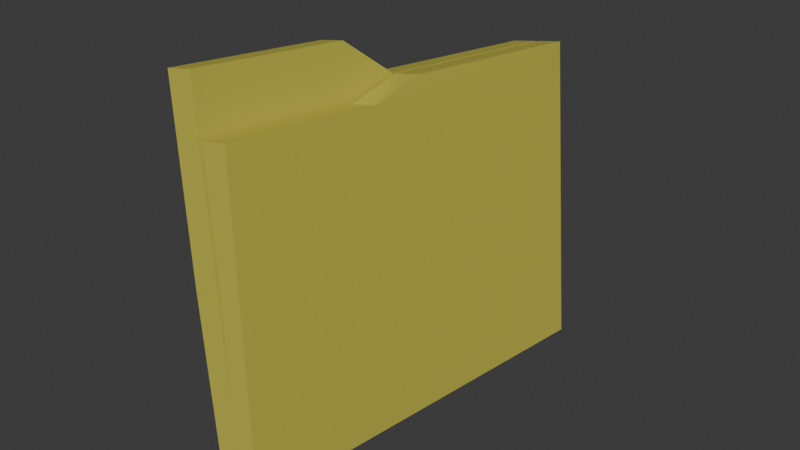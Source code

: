 # Source: files.blend  (saved by Blender 5.1.29; exported with 4.5.12 LTS)
import bpy
from mathutils import Matrix  # noqa: F401  (used for matrix-valued properties, if any)

bpy.ops.wm.read_factory_settings(use_empty=True)
scene = bpy.context.scene
scene.name = 'Scene'

# ---- collections
col_collection = bpy.data.collections.new('Collection'); scene.collection.children.link(col_collection)

# ---- materials (node trees are filled in below, after node groups)
mat_material = bpy.data.materials.new('Material')
mat_material.alpha_threshold = 0.0
mat_material.use_backface_culling_lightprobe_volume = False
mat_material.roughness = 0.5
mat_material.line_color = (0.0, 0.0, 0.0, 1.0)

# ---- material node trees
mat_material.use_nodes = True; mat_material.node_tree.nodes.clear()
_N = mat_material.node_tree.nodes; _L = mat_material.node_tree.links
n0 = _N.new('ShaderNodeOutputMaterial'); n0.name = 'Material Output'; n0.location = (200, 100)
n1 = _N.new('ShaderNodeBsdfPrincipled'); n1.name = 'Principled BSDF'; n1.location = (-200, 100)
n1.inputs[0].default_value = (0.5577, 0.5079, 0.07346, 1.0)
_L.new(n1.outputs[0], n0.inputs[0])
n0.is_active_output = True

# ---- world
world_world = bpy.data.worlds.new('World'); scene.world = world_world
world_world.use_nodes = True; world_world.node_tree.nodes.clear()
_N = world_world.node_tree.nodes; _L = world_world.node_tree.links
n0 = _N.new('ShaderNodeOutputWorld'); n0.name = 'World Output'; n0.location = (200, 100)
n1 = _N.new('ShaderNodeBackground'); n1.name = 'Background'; n1.location = (-200, 100)
n1.inputs[0].default_value = (0.05088, 0.05088, 0.05088, 1.0)
_L.new(n1.outputs[0], n0.inputs[0])
n0.is_active_output = True
world_world.color = (0.05088, 0.05088, 0.05088)
world_world.sun_shadow_jitter_overblur = 0.0

# ---- meshes
me_cube = bpy.data.meshes.new('Cube')
me_cube.from_pydata([(0.1257, 0.3378, 0.2273), (-1.33, 0.2921, -0.1829), (0.4927, -0.2533, 0.3394), (-1.12, -0.3044, -0.119), (-0.4637, 0.3378, 0.2338), (-1.811, 0.2921, -0.1776), (-0.09667, -0.2533, 0.3459), (-1.602, -0.3044, -0.1137), (0.2304, 0.03959, 0.2593), (-0.359, 0.03959, 0.2658), (0.4161, -0.03503, 0.316), (-0.1733, -0.03503, 0.3225), (-0.5482, 0.315, 0.02159), (-0.2599, -0.2788, 0.1096), (0.4544, -0.1442, 0.3277), (-1.225, -0.006126, -0.151), (-0.5581, 0.3378, 0.2349), (-1.739, 0.2921, -0.1784), (-0.4229, -0.2612, 0.2762), (-1.529, -0.3044, -0.1145), (-1.147, 0.3378, 0.2414), (-2.239, 0.2921, -0.1729), (-1.012, -0.2612, 0.2827), (-2.029, -0.3044, -0.1089), (-0.4533, 0.03959, 0.2669), (-1.043, 0.03959, 0.2734), (-0.4996, -0.0429, 0.2528), (-1.089, -0.0429, 0.2593), (-1.232, 0.315, 0.02916), (-0.9437, -0.2788, 0.1172), (-0.4612, -0.152, 0.2645), (-1.634, -0.006126, -0.1464)], [], [(10, 11, 6, 2, 14), (3, 13, 2, 6, 7), (7, 6, 11, 9, 4, 5), (5, 1, 15, 3, 7), (1, 12, 0, 8, 10, 14, 2, 13, 3, 15), (5, 4, 0, 12, 1), (16, 20, 25, 24), (8, 9, 11, 10), (26, 27, 22, 18, 30), (19, 29, 18, 22, 23), (23, 22, 27, 25, 20, 21), (21, 17, 31, 19, 23), (17, 28, 16, 24, 26, 30, 18, 29, 19, 31), (21, 20, 16, 28, 17), (24, 25, 27, 26), (0, 4, 9, 8)])
_uv = me_cube.uv_layers.new(name='UVMap')
_uv.uv.foreach_set('vector', [0.625, 0.6585, 0.875, 0.6585, 0.875, 0.75, 0.625, 0.75, 0.625, 0.7043, 0.375, 0.75, 0.5, 0.75, 0.625, 0.75, 0.625, 1.0, 0.375, 1.0, 0.375, 0.0, 0.625, 0.0, 0.625, 0.09148, 0.625, 0.125, 0.625, 0.25, 0.375, 0.25, 0.125, 0.5, 0.375, 0.5, 0.375, 0.625, 0.375, 0.75, 0.125, 0.75, 0.375, 0.5, 0.5, 0.5, 0.625, 0.5, 0.625, 0.625, 0.625, 0.6585, 0.625, 0.7043, 0.625, 0.75, 0.5, 0.75, 0.375, 0.75, 0.375, 0.625, 0.375, 0.25, 0.625, 0.25, 0.625, 0.5, 0.5, 0.5, 0.375, 0.5, 0.625, 0.5, 0.875, 0.5, 0.875, 0.625, 0.625, 0.625, 0.625, 0.625, 0.875, 0.625, 0.875, 0.6585, 0.625, 0.6585, 0.625, 0.6585, 0.875, 0.6585, 0.875, 0.75, 0.625, 0.75, 0.625, 0.7043, 0.375, 0.75, 0.5, 0.75, 0.625, 0.75, 0.625, 1.0, 0.375, 1.0, 0.375, 0.0, 0.625, 0.0, 0.625, 0.09148, 0.625, 0.125, 0.625, 0.25, 0.375, 0.25, 0.125, 0.5, 0.375, 0.5, 0.375, 0.625, 0.375, 0.75, 0.125, 0.75, 0.375, 0.5, 0.5, 0.5, 0.625, 0.5, 0.625, 0.625, 0.625, 0.6585, 0.625, 0.7043, 0.625, 0.75, 0.5, 0.75, 0.375, 0.75, 0.375, 0.625, 0.375, 0.25, 0.625, 0.25, 0.625, 0.5, 0.5, 0.5, 0.375, 0.5, 0.625, 0.625, 0.875, 0.625, 0.875, 0.6585, 0.625, 0.6585, 0.625, 0.5, 0.875, 0.5, 0.875, 0.625, 0.625, 0.625])
me_cube.materials.append(mat_material)
me_cube.use_mirror_vertex_groups = False
me_cube.update()

# ---- objects
ob_cube = bpy.data.objects.new('Cube', me_cube)

# ---- transforms, parenting, visibility, modifiers, constraints
ob_cube.location = (0.0, 0.0, 0.0)
ob_cube.scale = (-0.05815, 1.0, 1.0)
ob_cube.lock_rotations_4d = False
ob_cube.empty_display_type = 'ARROWS'
ob_cube.lineart.crease_threshold = 0.0

# ---- collection membership
col_collection.objects.link(ob_cube)

# ---- scene / render settings (as saved in the file)
scene.frame_start = 1; scene.frame_end = 250; scene.frame_set(1)
scene.render.engine = 'BLENDER_EEVEE_NEXT'
scene.render.bake_bias = 0.0
scene.render.bake_samples = 0
scene.cycles.sampling_pattern = 'TABULATED_SOBOL'
scene.eevee.use_volume_custom_range = False
bpy.context.view_layer.update()

# ---- added for rendering (the .blend has no active camera and no usable light): camera, sun
cam_auto = bpy.data.cameras.new('AutoCamera')
cam_auto.lens = 50.0
cam_auto.sensor_width = 36.0
cam_auto.clip_end = 1000.0
ob_auto_camera = bpy.data.objects.new('AutoCamera', cam_auto)
scene.collection.objects.link(ob_auto_camera)
ob_auto_camera.location = (0.834368, -0.92359, 0.70836)
ob_auto_camera.rotation_euler = (1.09748, -7.21219e-08, 0.694738)
scene.camera = ob_auto_camera
light_auto_sun = bpy.data.lights.new('AutoSun', 'SUN')
light_auto_sun.energy = 3.0
light_auto_sun.angle = 0.0523599
ob_auto_sun = bpy.data.objects.new('AutoSun', light_auto_sun)
scene.collection.objects.link(ob_auto_sun)
ob_auto_sun.rotation_euler = (0.872665, 0.174533, 0.523599)
bpy.context.view_layer.update()
